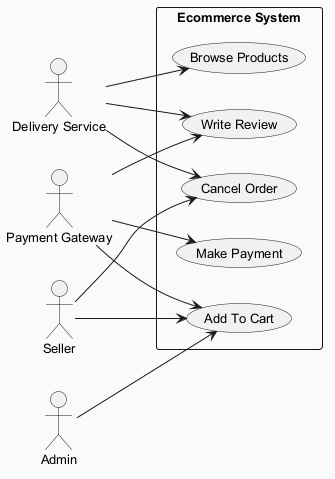

The diagram above was rendered by PlantUML. Its source (embedded in the PNG):
@startuml
skinparam backgroundColor #FAFAFA
skinparam classBackgroundColor #FFF3E0
skinparam classBorderColor #E65100
skinparam defaultFontSize 13
left to right direction
actor "Delivery Service" as DS
actor "Payment Gateway" as PG
actor "Seller" as S
actor "Admin" as A
rectangle "Ecommerce System" {
  usecase "Write Review" as UC_WriteReview
  usecase "Cancel Order" as UC_CancelOrder
  usecase "Make Payment" as UC_MakePayment
  usecase "Browse Products" as UC_BrowseProducts
  usecase "Add To Cart" as UC_AddToCart
}
DS --> UC_BrowseProducts
DS --> UC_WriteReview
DS --> UC_CancelOrder
PG --> UC_MakePayment
PG --> UC_WriteReview
PG --> UC_AddToCart
S --> UC_CancelOrder
S --> UC_AddToCart
A --> UC_AddToCart
@enduml